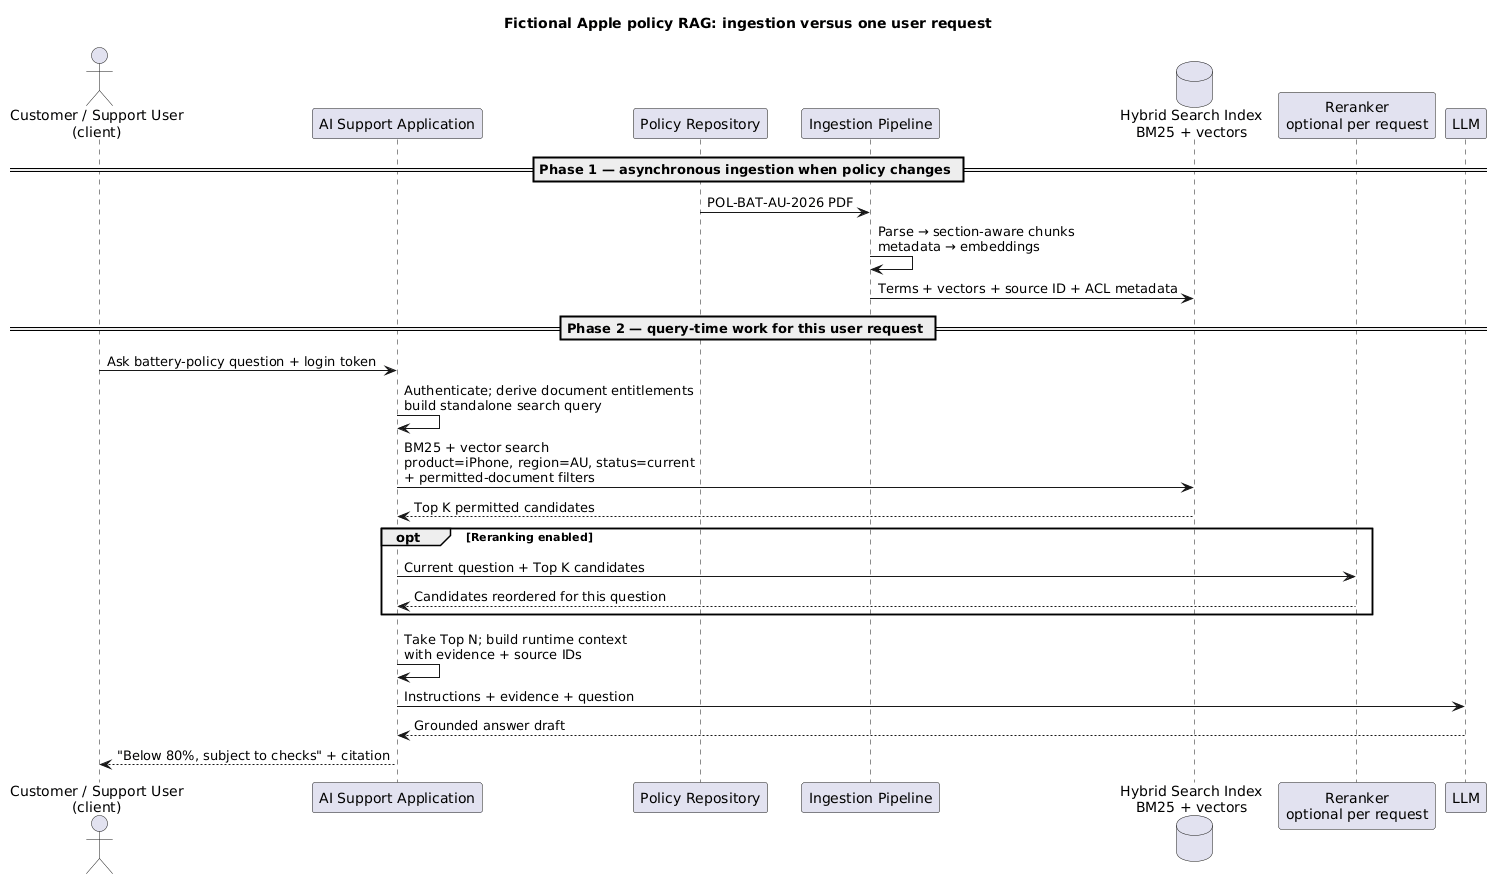

The diagram above was rendered by PlantUML. Its source (embedded in the PNG):
@startuml
title Fictional Apple policy RAG: ingestion versus one user request
actor "Customer / Support User\n(client)" as User
participant "AI Support Application" as App
participant "Policy Repository" as Docs
participant "Ingestion Pipeline" as Ingest
database "Hybrid Search Index\nBM25 + vectors" as Index
participant "Reranker\noptional per request" as Reranker
participant LLM

== Phase 1 — asynchronous ingestion when policy changes ==
Docs -> Ingest: POL-BAT-AU-2026 PDF
Ingest -> Ingest: Parse → section-aware chunks\nmetadata → embeddings
Ingest -> Index: Terms + vectors + source ID + ACL metadata

== Phase 2 — query-time work for this user request ==
User -> App: Ask battery-policy question + login token
App -> App: Authenticate; derive document entitlements\nbuild standalone search query
App -> Index: BM25 + vector search\nproduct=iPhone, region=AU, status=current\n+ permitted-document filters
Index --> App: Top K permitted candidates

opt Reranking enabled
  App -> Reranker: Current question + Top K candidates
  Reranker --> App: Candidates reordered for this question
end

App -> App: Take Top N; build runtime context\nwith evidence + source IDs
App -> LLM: Instructions + evidence + question
LLM --> App: Grounded answer draft
App --> User: "Below 80%, subject to checks" + citation
@enduml